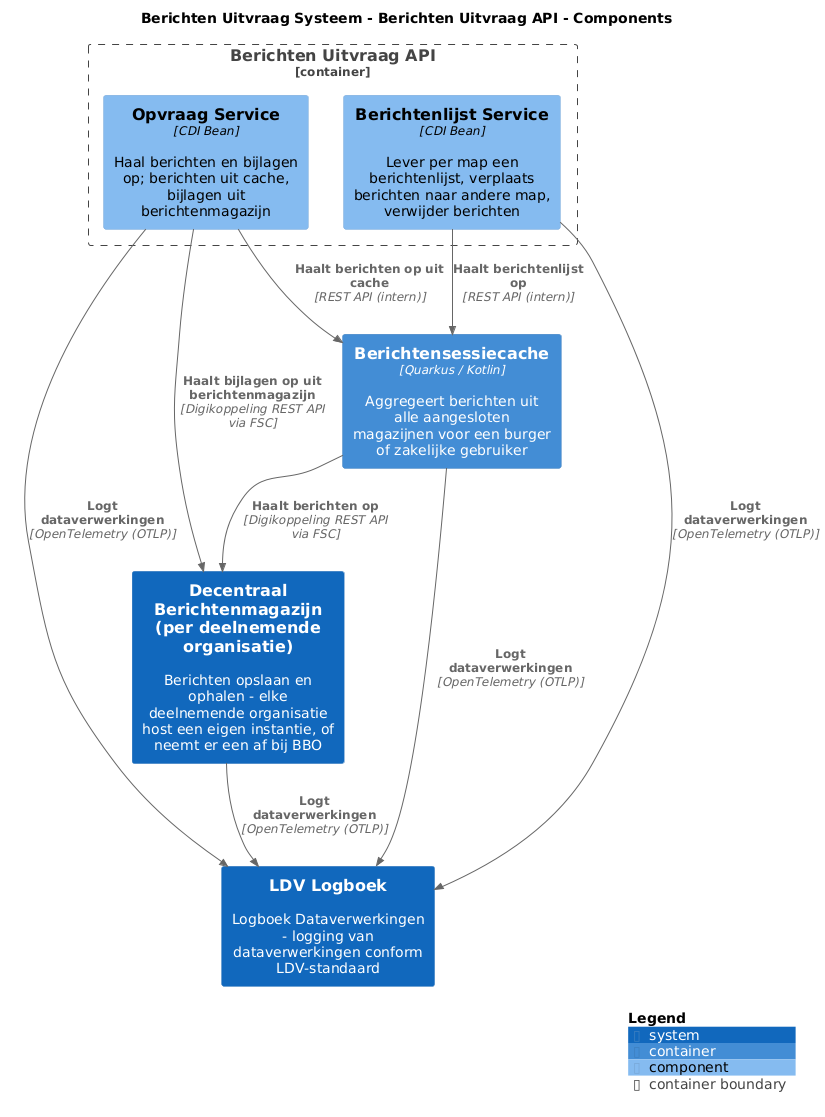

The diagram above was rendered by PlantUML. Its source (embedded in the PNG):
@startuml
set separator none
title Berichten Uitvraag Systeem - Berichten Uitvraag API - Components

top to bottom direction

!include <C4/C4>
!include <C4/C4_Context>
!include <C4/C4_Container>
!include <C4/C4_Component>

System(DecentraalBerichtenmagazijnperdeelnemendeorganisatie, "Decentraal Berichtenmagazijn (per deelnemende organisatie)", $descr="Berichten opslaan en ophalen - elke deelnemende organisatie host een eigen instantie, of neemt er een af bij BBO", $tags="", $link="")
Container(BerichtenUitvraagSysteem.Berichtensessiecache, "Berichtensessiecache", $techn="Quarkus / Kotlin", $descr="Aggregeert berichten uit alle aangesloten magazijnen voor een burger of zakelijke gebruiker", $tags="", $link="")
System(LDVLogboek, "LDV Logboek", $descr="Logboek Dataverwerkingen - logging van dataverwerkingen conform LDV-standaard", $tags="", $link="")

Container_Boundary("BerichtenUitvraagSysteem.BerichtenUitvraagAPI_boundary", "Berichten Uitvraag API", $tags="") {
  Component(BerichtenUitvraagSysteem.BerichtenUitvraagAPI.BerichtenlijstService, "Berichtenlijst Service", $techn="CDI Bean", $descr="Lever per map een berichtenlijst, verplaats berichten naar andere map, verwijder berichten", $tags="", $link="")
  Component(BerichtenUitvraagSysteem.BerichtenUitvraagAPI.OpvraagService, "Opvraag Service", $techn="CDI Bean", $descr="Haal berichten en bijlagen op; berichten uit cache, bijlagen uit berichtenmagazijn", $tags="", $link="")
}

Rel(BerichtenUitvraagSysteem.Berichtensessiecache, LDVLogboek, "Logt dataverwerkingen", $techn="OpenTelemetry (OTLP)", $tags="", $link="")
Rel(BerichtenUitvraagSysteem.BerichtenUitvraagAPI.BerichtenlijstService, LDVLogboek, "Logt dataverwerkingen", $techn="OpenTelemetry (OTLP)", $tags="", $link="")
Rel(BerichtenUitvraagSysteem.BerichtenUitvraagAPI.OpvraagService, LDVLogboek, "Logt dataverwerkingen", $techn="OpenTelemetry (OTLP)", $tags="", $link="")
Rel(BerichtenUitvraagSysteem.BerichtenUitvraagAPI.OpvraagService, BerichtenUitvraagSysteem.Berichtensessiecache, "Haalt berichten op uit cache", $techn="REST API (intern)", $tags="", $link="")
Rel(BerichtenUitvraagSysteem.BerichtenUitvraagAPI.BerichtenlijstService, BerichtenUitvraagSysteem.Berichtensessiecache, "Haalt berichtenlijst op", $techn="REST API (intern)", $tags="", $link="")
Rel(BerichtenUitvraagSysteem.BerichtenUitvraagAPI.OpvraagService, DecentraalBerichtenmagazijnperdeelnemendeorganisatie, "Haalt bijlagen op uit berichtenmagazijn", $techn="Digikoppeling REST API via FSC", $tags="", $link="")
Rel(BerichtenUitvraagSysteem.Berichtensessiecache, DecentraalBerichtenmagazijnperdeelnemendeorganisatie, "Haalt berichten op", $techn="Digikoppeling REST API via FSC", $tags="", $link="")
Rel(DecentraalBerichtenmagazijnperdeelnemendeorganisatie, LDVLogboek, "Logt dataverwerkingen", $techn="OpenTelemetry (OTLP)", $tags="", $link="")

SHOW_LEGEND(true)
@enduml